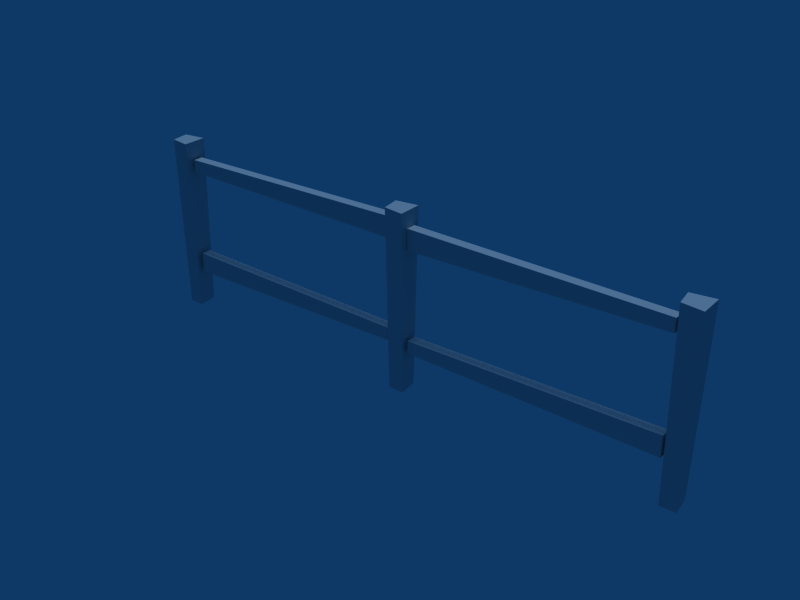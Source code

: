 # Source: fence.blend  (saved by Blender 2.72.0; exported with 4.5.12 LTS)
import bpy
from mathutils import Matrix  # noqa: F401  (used for matrix-valued properties, if any)

bpy.ops.wm.read_factory_settings(use_empty=True)
scene = bpy.context.scene
scene.name = 'Scene'

# ---- collections
col_collection_1 = bpy.data.collections.new('Collection 1'); scene.collection.children.link(col_collection_1)

# ---- materials (node trees are filled in below, after node groups)
mat_material = bpy.data.materials.new('Material')
mat_material.alpha_threshold = 0.0
mat_material.roughness = 0.5
mat_material.line_color = (0.0, 0.0, 0.0, 1.0)

# ---- material node trees

# ---- world
world_world = bpy.data.worlds.new('World'); scene.world = world_world
world_world.color = (0.05656, 0.2208, 0.4)
world_world.use_sun_shadow = False
world_world.sun_shadow_jitter_overblur = 0.0
world_world.cycles.sampling_method = 'MANUAL'
world_world.cycles.sample_map_resolution = 256

# ---- lights
light_hemi = bpy.data.lights.new('Hemi', 'SUN')
light_hemi.transmission_factor = 0.0
light_hemi.angle = 0.1993
light_hemi.energy = 1.0
light_hemi.shadow_buffer_clip_start = 0.5
light_hemi.shadow_soft_size = 0.1
light_hemi.shadow_cascade_max_distance = 1000.0
light_hemi.cycles.use_multiple_importance_sampling = False

# ---- meshes
me_cylinder_002 = bpy.data.meshes.new('Cylinder.002')
me_cylinder_002.from_pydata([(0.5429, 0.5429, -11.97), (0.6384, 0.4266, -11.97), (0.7094, 0.2938, -11.97), (0.7531, 0.1498, -11.97), (0.7678, 1.112e-07, -11.97), (0.7531, -0.1498, -11.97), (0.7094, -0.2938, -11.97), (0.6384, -0.4266, -11.97), (0.5429, -0.5429, -11.97), (0.4266, -0.6384, -11.97), (0.2938, -0.7094, -11.97), (0.1498, -0.7531, -11.97), (-1.764e-07, -0.7678, -11.97), (-0.1498, -0.7531, -11.97), (-0.2938, -0.7094, -11.97), (-0.4266, -0.6384, -11.97), (-0.5429, -0.5429, -11.97), (-0.6384, -0.4266, -11.97), (-0.7094, -0.2938, -11.97), (-0.7531, -0.1498, -11.97), (-0.7678, 7.947e-07, -11.97), (-0.7531, 0.1498, -11.97), (-0.7094, 0.2938, -11.97), (-0.6384, 0.4266, -11.97), (-0.5429, 0.5429, -11.97), (-0.4266, 0.6384, -11.97), (-0.2938, 0.7094, -11.97), (-0.1498, 0.7531, -11.97), (1.306e-06, 0.7678, -11.97), (0.1498, 0.7531, -11.97), (0.2938, 0.7094, -11.97), (0.4266, 0.6384, -11.97), (0.7071, 0.7071, 1.0), (0.8315, 0.5556, 1.0), (0.9239, 0.3827, 1.0), (0.9808, 0.1951, 1.0), (1.0, -2.245e-06, 1.0), (0.9808, -0.1951, 1.0), (0.9239, -0.3827, 1.0), (0.8315, -0.5556, 1.0), (0.7071, -0.7071, 1.0), (0.5556, -0.8315, 1.0), (0.3827, -0.9239, 1.0), (0.1951, -0.9808, 1.0), (9.298e-07, -1.0, 1.0), (-0.1951, -0.9808, 1.0), (-0.3827, -0.9239, 1.0), (-0.5556, -0.8315, 1.0), (-0.7071, -0.7071, 1.0), (-0.8315, -0.5556, 1.0), (-0.9239, -0.3827, 1.0), (-0.9808, -0.1951, 1.0), (-1.0, -4.105e-06, 1.0), (-0.9808, 0.1951, 1.0), (-0.9239, 0.3827, 1.0), (-0.8315, 0.5556, 1.0), (-0.7071, 0.7071, 1.0), (-0.5556, 0.8315, 1.0), (-0.3827, 0.9239, 1.0), (-0.1951, 0.9808, 1.0), (-7.28e-06, 1.0, 1.0), (0.1951, 0.9808, 1.0), (0.3827, 0.9239, 1.0), (0.5556, 0.8315, 1.0), (7.381e-08, 5.326e-08, -11.97), (0.0, 0.0, 1.0)], [], [(64, 0, 1), (65, 33, 32), (64, 1, 2), (65, 34, 33), (64, 2, 3), (65, 35, 34), (64, 3, 4), (65, 36, 35), (64, 4, 5), (65, 37, 36), (64, 5, 6), (65, 38, 37), (64, 6, 7), (65, 39, 38), (64, 7, 8), (65, 40, 39), (64, 8, 9), (65, 41, 40), (64, 9, 10), (65, 42, 41), (64, 10, 11), (65, 43, 42), (64, 11, 12), (65, 44, 43), (64, 12, 13), (65, 45, 44), (64, 13, 14), (65, 46, 45), (64, 14, 15), (65, 47, 46), (64, 15, 16), (65, 48, 47), (64, 16, 17), (65, 49, 48), (64, 17, 18), (65, 50, 49), (64, 18, 19), (65, 51, 50), (64, 19, 20), (65, 52, 51), (64, 20, 21), (65, 53, 52), (64, 21, 22), (65, 54, 53), (64, 22, 23), (65, 55, 54), (64, 23, 24), (65, 56, 55), (64, 24, 25), (65, 57, 56), (64, 25, 26), (65, 58, 57), (64, 26, 27), (65, 59, 58), (64, 27, 28), (65, 60, 59), (64, 28, 29), (65, 61, 60), (64, 29, 30), (65, 62, 61), (64, 30, 31), (65, 63, 62), (31, 0, 64), (65, 32, 63), (0, 32, 33, 1), (1, 33, 34, 2), (2, 34, 35, 3), (3, 35, 36, 4), (4, 36, 37, 5), (5, 37, 38, 6), (6, 38, 39, 7), (7, 39, 40, 8), (8, 40, 41, 9), (9, 41, 42, 10), (10, 42, 43, 11), (11, 43, 44, 12), (12, 44, 45, 13), (13, 45, 46, 14), (14, 46, 47, 15), (15, 47, 48, 16), (16, 48, 49, 17), (17, 49, 50, 18), (18, 50, 51, 19), (19, 51, 52, 20), (20, 52, 53, 21), (21, 53, 54, 22), (22, 54, 55, 23), (23, 55, 56, 24), (24, 56, 57, 25), (25, 57, 58, 26), (26, 58, 59, 27), (27, 59, 60, 28), (28, 60, 61, 29), (29, 61, 62, 30), (30, 62, 63, 31), (32, 0, 31, 63)])
_uv = me_cylinder_002.uv_layers.new(name='UVTex')
_uv.uv.foreach_set('vector', [0.8391, 0.2123, 0.8098, 0.2689, 0.7916, 0.2644, 0.8694, 0.07669, 0.995, 0.05432, 1.0, 0.06913, 0.8391, 0.2123, 0.7916, 0.2644, 0.7751, 0.258, 0.8694, 0.07669, 0.9851, 0.04036, 0.995, 0.05432, 0.8391, 0.2123, 0.7751, 0.258, 0.7612, 0.2498, 0.8694, 0.07669, 0.9708, 0.0278, 0.9851, 0.04036, 0.8391, 0.2123, 0.7612, 0.2498, 0.7502, 0.2401, 0.8694, 0.07669, 0.9527, 0.01712, 0.9708, 0.0278, 0.8391, 0.2123, 0.7502, 0.2401, 0.7426, 0.2294, 0.8694, 0.07669, 0.9313, 0.008728, 0.9527, 0.01712, 0.8391, 0.2123, 0.7426, 0.2294, 0.7388, 0.2181, 0.8694, 0.07669, 0.9075, 0.002947, 0.9313, 0.008728, 0.8391, 0.2123, 0.7388, 0.2181, 0.7388, 0.2065, 0.8694, 0.07669, 0.8823, 0.0, 0.9075, 0.002947, 0.8391, 0.2123, 0.7388, 0.2065, 0.7426, 0.1951, 0.8694, 0.07669, 0.8565, 1.837e-08, 0.8823, 0.0, 0.8391, 0.2123, 0.7426, 0.1951, 0.7502, 0.1844, 0.8694, 0.07669, 0.8313, 0.002947, 0.8565, 1.837e-08, 0.8391, 0.2123, 0.7502, 0.1844, 0.7612, 0.1747, 0.8694, 0.07669, 0.8075, 0.008728, 0.8313, 0.002947, 0.8391, 0.2123, 0.7612, 0.1747, 0.7751, 0.1665, 0.8694, 0.07669, 0.7861, 0.01712, 0.8075, 0.008728, 0.8391, 0.2123, 0.7751, 0.1665, 0.7916, 0.1601, 0.8694, 0.07669, 0.768, 0.0278, 0.7861, 0.01712, 0.8391, 0.2123, 0.7916, 0.1601, 0.8098, 0.1556, 0.8694, 0.07669, 0.7537, 0.04036, 0.768, 0.0278, 0.8391, 0.2123, 0.8098, 0.1556, 0.8292, 0.1534, 0.8694, 0.07669, 0.7438, 0.05432, 0.7537, 0.04036, 0.8391, 0.2123, 0.8292, 0.1534, 0.8489, 0.1534, 0.8694, 0.07669, 0.7388, 0.06913, 0.7438, 0.05432, 0.8391, 0.2123, 0.8489, 0.1534, 0.8683, 0.1556, 0.8694, 0.07669, 0.7388, 0.08424, 0.7388, 0.06913, 0.8391, 0.2123, 0.8683, 0.1556, 0.8866, 0.1601, 0.8694, 0.07669, 0.7438, 0.09905, 0.7388, 0.08424, 0.8391, 0.2123, 0.8866, 0.1601, 0.903, 0.1665, 0.8694, 0.07669, 0.7537, 0.113, 0.7438, 0.09905, 0.8391, 0.2123, 0.903, 0.1665, 0.917, 0.1747, 0.8694, 0.07669, 0.768, 0.1256, 0.7537, 0.113, 0.8391, 0.2123, 0.917, 0.1747, 0.9279, 0.1844, 0.8694, 0.07669, 0.7861, 0.1363, 0.768, 0.1256, 0.8391, 0.2123, 0.9279, 0.1844, 0.9355, 0.1951, 0.8694, 0.07669, 0.8075, 0.1446, 0.7861, 0.1363, 0.8391, 0.2123, 0.9355, 0.1951, 0.9393, 0.2065, 0.8694, 0.07669, 0.8313, 0.1504, 0.8075, 0.1446, 0.8391, 0.2123, 0.9393, 0.2065, 0.9393, 0.2181, 0.8694, 0.07669, 0.8565, 0.1534, 0.8313, 0.1504, 0.8391, 0.2123, 0.9393, 0.2181, 0.9355, 0.2294, 0.8694, 0.07669, 0.8823, 0.1534, 0.8565, 0.1534, 0.8391, 0.2123, 0.9355, 0.2294, 0.9279, 0.2401, 0.8694, 0.07669, 0.9075, 0.1504, 0.8823, 0.1534, 0.8391, 0.2123, 0.9279, 0.2401, 0.917, 0.2498, 0.8694, 0.07669, 0.9313, 0.1446, 0.9075, 0.1504, 0.8391, 0.2123, 0.917, 0.2498, 0.903, 0.258, 0.8694, 0.07669, 0.9527, 0.1363, 0.9313, 0.1446, 0.8391, 0.2123, 0.903, 0.258, 0.8866, 0.2644, 0.8694, 0.07669, 0.9708, 0.1256, 0.9527, 0.1363, 0.8391, 0.2123, 0.8866, 0.2644, 0.8683, 0.2689, 0.8694, 0.07669, 0.9851, 0.113, 0.9708, 0.1256, 0.8391, 0.2123, 0.8683, 0.2689, 0.8489, 0.2711, 0.8694, 0.07669, 0.995, 0.09906, 0.9851, 0.113, 0.8391, 0.2123, 0.8489, 0.2711, 0.8292, 0.2711, 0.8694, 0.07669, 1.0, 0.08424, 0.995, 0.09906, 0.8292, 0.2711, 0.8098, 0.2689, 0.8391, 0.2123, 0.8694, 0.07669, 1.0, 0.06913, 1.0, 0.08424, 0.6602, 0.9995, 0.6684, 4.636e-05, 0.6936, 0.0001464, 0.6796, 0.9996, 0.6796, 0.9996, 0.6936, 0.0001464, 0.7174, 0.0002963, 0.6978, 0.9997, 0.6978, 0.9997, 0.7174, 0.0002963, 0.7388, 0.0004903, 0.7142, 0.9998, 0.4059, 0.9997, 0.3876, 0.0003554, 0.4058, 0.0001903, 0.4199, 0.9996, 0.4199, 0.9996, 0.4058, 0.0001903, 0.4272, 7.339e-05, 0.4363, 0.9995, 0.4363, 0.9995, 0.4272, 7.339e-05, 0.4509, 9.122e-06, 0.4546, 0.9995, 0.4546, 0.9995, 0.4509, 9.122e-06, 0.4762, 0.0, 0.4739, 0.9994, 0.4739, 0.9994, 0.4762, 0.0, 0.5019, 4.633e-05, 0.4937, 0.9995, 0.4937, 0.9995, 0.5019, 4.633e-05, 0.5271, 0.0001464, 0.5131, 0.9996, 0.5131, 0.9996, 0.5271, 0.0001464, 0.5509, 0.0002963, 0.5313, 0.9997, 0.5313, 0.9997, 0.5509, 0.0002963, 0.5723, 0.0004902, 0.5477, 0.9998, 0.01833, 0.9997, 0.0, 0.0003554, 0.01819, 0.0001903, 0.0323, 0.9996, 0.0323, 0.9996, 0.01819, 0.0001903, 0.03958, 7.339e-05, 0.04873, 0.9995, 0.04873, 0.9995, 0.03958, 7.339e-05, 0.06335, 9.131e-06, 0.06698, 0.9995, 0.06698, 0.9995, 0.06335, 9.131e-06, 0.08858, 0.0, 0.08635, 0.9994, 0.08635, 0.9994, 0.08858, 0.0, 0.1143, 4.634e-05, 0.1061, 0.9995, 0.1061, 0.9995, 0.1143, 4.634e-05, 0.1395, 0.0001464, 0.1255, 0.9996, 0.1255, 0.9996, 0.1395, 0.0001464, 0.1633, 0.0002963, 0.1437, 0.9997, 0.1437, 0.9997, 0.1633, 0.0002963, 0.1847, 0.0004902, 0.1601, 0.9998, 0.1601, 0.9998, 0.1847, 0.0004902, 0.2029, 0.0007209, 0.1741, 1.0, 0.363, 0.0, 0.3876, 0.9993, 0.3662, 0.9995, 0.3466, 0.000149, 0.3466, 0.000149, 0.3662, 0.9995, 0.3424, 0.9997, 0.3284, 0.000264, 0.3284, 0.000264, 0.3424, 0.9997, 0.3172, 0.9998, 0.309, 0.0003408, 0.309, 0.0003408, 0.3172, 0.9998, 0.2915, 0.9998, 0.2892, 0.0003764, 0.2892, 0.0003764, 0.2915, 0.9998, 0.2662, 0.9998, 0.2699, 0.0003693, 0.2699, 0.0003693, 0.2662, 0.9998, 0.2425, 0.9997, 0.2516, 0.0003202, 0.2516, 0.0003202, 0.2425, 0.9997, 0.2211, 0.9996, 0.2352, 0.0002302, 0.2352, 0.0002302, 0.2211, 0.9996, 0.2029, 0.9995, 0.2212, 0.0001036, 0.5864, 0.9996, 0.5723, 0.0001903, 0.5937, 7.341e-05, 0.6028, 0.9995, 0.6028, 0.9995, 0.5937, 7.341e-05, 0.6174, 9.122e-06, 0.6211, 0.9995, 0.6211, 0.9995, 0.6174, 9.122e-06, 0.6427, 0.0, 0.6404, 0.9994, 0.6684, 4.636e-05, 0.6602, 0.9995, 0.6404, 0.9994, 0.6427, 0.0])
me_cylinder_002.materials.append(mat_material)
me_cylinder_002.use_remesh_preserve_volume = False
me_cylinder_002.use_remesh_preserve_attributes = False
me_cylinder_002.use_mirror_vertex_groups = False
me_cylinder_002.update()
me_cube_003 = bpy.data.meshes.new('Cube.003')
me_cube_003.from_pydata([(-2.811, -0.8792, -0.2011), (-2.811, -1.0, -0.2011), (-2.811, -1.0, -0.04881), (-2.811, -0.8792, -0.04881), (0.2011, -0.8792, -0.2011), (0.2011, -1.0, -0.2011), (0.2011, -1.0, 0.04353), (0.2011, -0.8792, 0.04353)], [], [(0, 1, 2, 3), (4, 7, 6, 5), (0, 4, 5, 1), (1, 5, 6, 2), (2, 6, 7, 3), (4, 0, 3, 7)])
_uv = me_cube_003.uv_layers.new(name='UVTex')
_uv.uv.foreach_set('vector', [0.8604, 0.08139, 0.9991, 0.08127, 0.9997, 0.1318, 0.8609, 0.1319, 0.8604, 0.08115, 0.8612, 0.0, 1.0, 0.0001228, 0.9991, 0.08127, 0.7007, 0.0, 0.7114, 0.9994, 0.5726, 0.9995, 0.562, 0.0001228, 0.2916, 0.9997, 0.281, 0.0002489, 0.562, 0.0, 0.4665, 0.9995, 0.8501, 0.0, 0.8604, 0.9999, 0.7216, 1.0, 0.7114, 0.0001181, 0.0, 0.9994, 0.01062, 0.0, 0.1855, 0.0001549, 0.281, 0.9997])
me_cube_003.materials.append(mat_material)
me_cube_003.use_remesh_preserve_volume = False
me_cube_003.use_remesh_preserve_attributes = False
me_cube_003.use_mirror_vertex_groups = False
me_cube_003.update()
me_cube_002 = bpy.data.meshes.new('Cube.002')
me_cube_002.from_pydata([(-2.811, -0.8792, -0.2011), (-2.811, -1.0, -0.2011), (-2.811, -1.0, -0.04881), (-2.811, -0.8792, -0.04881), (0.2011, -0.8792, -0.2011), (0.2011, -1.0, -0.2011), (0.2011, -1.0, 0.04353), (0.2011, -0.8792, 0.04353)], [], [(0, 1, 2, 3), (4, 7, 6, 5), (0, 4, 5, 1), (1, 5, 6, 2), (2, 6, 7, 3), (4, 0, 3, 7)])
_uv = me_cube_002.uv_layers.new(name='UVTex')
_uv.uv.foreach_set('vector', [0.8604, 0.08139, 0.9991, 0.08127, 0.9997, 0.1318, 0.8609, 0.1319, 0.8604, 0.08115, 0.8612, 0.0, 1.0, 0.0001228, 0.9991, 0.08127, 0.7007, 0.0, 0.7114, 0.9994, 0.5726, 0.9995, 0.562, 0.0001228, 0.2916, 0.9997, 0.281, 0.0002489, 0.562, 0.0, 0.4665, 0.9995, 0.8501, 0.0, 0.8604, 0.9999, 0.7216, 1.0, 0.7114, 0.0001181, 0.0, 0.9994, 0.01062, 0.0, 0.1855, 0.0001549, 0.281, 0.9997])
me_cube_002.materials.append(mat_material)
me_cube_002.use_remesh_preserve_volume = False
me_cube_002.use_remesh_preserve_attributes = False
me_cube_002.use_mirror_vertex_groups = False
me_cube_002.update()
me_cube_001 = bpy.data.meshes.new('Cube.001')
me_cube_001.from_pydata([(-2.811, -0.8792, -0.2011), (-2.811, -1.0, -0.2011), (-2.811, -1.0, -0.04881), (-2.811, -0.8792, -0.04881), (0.2011, -0.8792, -0.2011), (0.2011, -1.0, -0.2011), (0.2011, -1.0, 0.04353), (0.2011, -0.8792, 0.04353)], [], [(0, 1, 2, 3), (4, 7, 6, 5), (0, 4, 5, 1), (1, 5, 6, 2), (2, 6, 7, 3), (4, 0, 3, 7)])
_uv = me_cube_001.uv_layers.new(name='UVTex')
_uv.uv.foreach_set('vector', [0.8604, 0.08139, 0.9991, 0.08127, 0.9997, 0.1318, 0.8609, 0.1319, 0.8604, 0.08115, 0.8612, 0.0, 1.0, 0.0001228, 0.9991, 0.08127, 0.7007, 0.0, 0.7114, 0.9994, 0.5726, 0.9995, 0.562, 0.0001228, 0.2916, 0.9997, 0.281, 0.0002489, 0.562, 0.0, 0.4665, 0.9995, 0.8501, 0.0, 0.8604, 0.9999, 0.7216, 1.0, 0.7114, 0.0001181, 0.0, 0.9994, 0.01062, 0.0, 0.1855, 0.0001549, 0.281, 0.9997])
me_cube_001.materials.append(mat_material)
me_cube_001.use_remesh_preserve_volume = False
me_cube_001.use_remesh_preserve_attributes = False
me_cube_001.use_mirror_vertex_groups = False
me_cube_001.update()
me_cylinder_001 = bpy.data.meshes.new('Cylinder.001')
me_cylinder_001.from_pydata([(0.5429, 0.5429, -11.97), (0.6384, 0.4266, -11.97), (0.7094, 0.2938, -11.97), (0.7531, 0.1498, -11.97), (0.7678, 1.112e-07, -11.97), (0.7531, -0.1498, -11.97), (0.7094, -0.2938, -11.97), (0.6384, -0.4266, -11.97), (0.5429, -0.5429, -11.97), (0.4266, -0.6384, -11.97), (0.2938, -0.7094, -11.97), (0.1498, -0.7531, -11.97), (-1.764e-07, -0.7678, -11.97), (-0.1498, -0.7531, -11.97), (-0.2938, -0.7094, -11.97), (-0.4266, -0.6384, -11.97), (-0.5429, -0.5429, -11.97), (-0.6384, -0.4266, -11.97), (-0.7094, -0.2938, -11.97), (-0.7531, -0.1498, -11.97), (-0.7678, 7.947e-07, -11.97), (-0.7531, 0.1498, -11.97), (-0.7094, 0.2938, -11.97), (-0.6384, 0.4266, -11.97), (-0.5429, 0.5429, -11.97), (-0.4266, 0.6384, -11.97), (-0.2938, 0.7094, -11.97), (-0.1498, 0.7531, -11.97), (1.306e-06, 0.7678, -11.97), (0.1498, 0.7531, -11.97), (0.2938, 0.7094, -11.97), (0.4266, 0.6384, -11.97), (0.7071, 0.7071, 1.0), (0.8315, 0.5556, 1.0), (0.9239, 0.3827, 1.0), (0.9808, 0.1951, 1.0), (1.0, -2.245e-06, 1.0), (0.9808, -0.1951, 1.0), (0.9239, -0.3827, 1.0), (0.8315, -0.5556, 1.0), (0.7071, -0.7071, 1.0), (0.5556, -0.8315, 1.0), (0.3827, -0.9239, 1.0), (0.1951, -0.9808, 1.0), (9.298e-07, -1.0, 1.0), (-0.1951, -0.9808, 1.0), (-0.3827, -0.9239, 1.0), (-0.5556, -0.8315, 1.0), (-0.7071, -0.7071, 1.0), (-0.8315, -0.5556, 1.0), (-0.9239, -0.3827, 1.0), (-0.9808, -0.1951, 1.0), (-1.0, -4.105e-06, 1.0), (-0.9808, 0.1951, 1.0), (-0.9239, 0.3827, 1.0), (-0.8315, 0.5556, 1.0), (-0.7071, 0.7071, 1.0), (-0.5556, 0.8315, 1.0), (-0.3827, 0.9239, 1.0), (-0.1951, 0.9808, 1.0), (-7.28e-06, 1.0, 1.0), (0.1951, 0.9808, 1.0), (0.3827, 0.9239, 1.0), (0.5556, 0.8315, 1.0), (7.381e-08, 5.326e-08, -11.97), (0.0, 0.0, 1.0)], [], [(64, 0, 1), (65, 33, 32), (64, 1, 2), (65, 34, 33), (64, 2, 3), (65, 35, 34), (64, 3, 4), (65, 36, 35), (64, 4, 5), (65, 37, 36), (64, 5, 6), (65, 38, 37), (64, 6, 7), (65, 39, 38), (64, 7, 8), (65, 40, 39), (64, 8, 9), (65, 41, 40), (64, 9, 10), (65, 42, 41), (64, 10, 11), (65, 43, 42), (64, 11, 12), (65, 44, 43), (64, 12, 13), (65, 45, 44), (64, 13, 14), (65, 46, 45), (64, 14, 15), (65, 47, 46), (64, 15, 16), (65, 48, 47), (64, 16, 17), (65, 49, 48), (64, 17, 18), (65, 50, 49), (64, 18, 19), (65, 51, 50), (64, 19, 20), (65, 52, 51), (64, 20, 21), (65, 53, 52), (64, 21, 22), (65, 54, 53), (64, 22, 23), (65, 55, 54), (64, 23, 24), (65, 56, 55), (64, 24, 25), (65, 57, 56), (64, 25, 26), (65, 58, 57), (64, 26, 27), (65, 59, 58), (64, 27, 28), (65, 60, 59), (64, 28, 29), (65, 61, 60), (64, 29, 30), (65, 62, 61), (64, 30, 31), (65, 63, 62), (31, 0, 64), (65, 32, 63), (0, 32, 33, 1), (1, 33, 34, 2), (2, 34, 35, 3), (3, 35, 36, 4), (4, 36, 37, 5), (5, 37, 38, 6), (6, 38, 39, 7), (7, 39, 40, 8), (8, 40, 41, 9), (9, 41, 42, 10), (10, 42, 43, 11), (11, 43, 44, 12), (12, 44, 45, 13), (13, 45, 46, 14), (14, 46, 47, 15), (15, 47, 48, 16), (16, 48, 49, 17), (17, 49, 50, 18), (18, 50, 51, 19), (19, 51, 52, 20), (20, 52, 53, 21), (21, 53, 54, 22), (22, 54, 55, 23), (23, 55, 56, 24), (24, 56, 57, 25), (25, 57, 58, 26), (26, 58, 59, 27), (27, 59, 60, 28), (28, 60, 61, 29), (29, 61, 62, 30), (30, 62, 63, 31), (32, 0, 31, 63)])
_uv = me_cylinder_001.uv_layers.new(name='UVTex')
_uv.uv.foreach_set('vector', [0.8391, 0.2123, 0.8098, 0.2689, 0.7916, 0.2644, 0.8694, 0.07669, 0.995, 0.05432, 1.0, 0.06913, 0.8391, 0.2123, 0.7916, 0.2644, 0.7751, 0.258, 0.8694, 0.07669, 0.9851, 0.04036, 0.995, 0.05432, 0.8391, 0.2123, 0.7751, 0.258, 0.7612, 0.2498, 0.8694, 0.07669, 0.9708, 0.0278, 0.9851, 0.04036, 0.8391, 0.2123, 0.7612, 0.2498, 0.7502, 0.2401, 0.8694, 0.07669, 0.9527, 0.01712, 0.9708, 0.0278, 0.8391, 0.2123, 0.7502, 0.2401, 0.7426, 0.2294, 0.8694, 0.07669, 0.9313, 0.008728, 0.9527, 0.01712, 0.8391, 0.2123, 0.7426, 0.2294, 0.7388, 0.2181, 0.8694, 0.07669, 0.9075, 0.002947, 0.9313, 0.008728, 0.8391, 0.2123, 0.7388, 0.2181, 0.7388, 0.2065, 0.8694, 0.07669, 0.8823, 0.0, 0.9075, 0.002947, 0.8391, 0.2123, 0.7388, 0.2065, 0.7426, 0.1951, 0.8694, 0.07669, 0.8565, 1.837e-08, 0.8823, 0.0, 0.8391, 0.2123, 0.7426, 0.1951, 0.7502, 0.1844, 0.8694, 0.07669, 0.8313, 0.002947, 0.8565, 1.837e-08, 0.8391, 0.2123, 0.7502, 0.1844, 0.7612, 0.1747, 0.8694, 0.07669, 0.8075, 0.008728, 0.8313, 0.002947, 0.8391, 0.2123, 0.7612, 0.1747, 0.7751, 0.1665, 0.8694, 0.07669, 0.7861, 0.01712, 0.8075, 0.008728, 0.8391, 0.2123, 0.7751, 0.1665, 0.7916, 0.1601, 0.8694, 0.07669, 0.768, 0.0278, 0.7861, 0.01712, 0.8391, 0.2123, 0.7916, 0.1601, 0.8098, 0.1556, 0.8694, 0.07669, 0.7537, 0.04036, 0.768, 0.0278, 0.8391, 0.2123, 0.8098, 0.1556, 0.8292, 0.1534, 0.8694, 0.07669, 0.7438, 0.05432, 0.7537, 0.04036, 0.8391, 0.2123, 0.8292, 0.1534, 0.8489, 0.1534, 0.8694, 0.07669, 0.7388, 0.06913, 0.7438, 0.05432, 0.8391, 0.2123, 0.8489, 0.1534, 0.8683, 0.1556, 0.8694, 0.07669, 0.7388, 0.08424, 0.7388, 0.06913, 0.8391, 0.2123, 0.8683, 0.1556, 0.8866, 0.1601, 0.8694, 0.07669, 0.7438, 0.09905, 0.7388, 0.08424, 0.8391, 0.2123, 0.8866, 0.1601, 0.903, 0.1665, 0.8694, 0.07669, 0.7537, 0.113, 0.7438, 0.09905, 0.8391, 0.2123, 0.903, 0.1665, 0.917, 0.1747, 0.8694, 0.07669, 0.768, 0.1256, 0.7537, 0.113, 0.8391, 0.2123, 0.917, 0.1747, 0.9279, 0.1844, 0.8694, 0.07669, 0.7861, 0.1363, 0.768, 0.1256, 0.8391, 0.2123, 0.9279, 0.1844, 0.9355, 0.1951, 0.8694, 0.07669, 0.8075, 0.1446, 0.7861, 0.1363, 0.8391, 0.2123, 0.9355, 0.1951, 0.9393, 0.2065, 0.8694, 0.07669, 0.8313, 0.1504, 0.8075, 0.1446, 0.8391, 0.2123, 0.9393, 0.2065, 0.9393, 0.2181, 0.8694, 0.07669, 0.8565, 0.1534, 0.8313, 0.1504, 0.8391, 0.2123, 0.9393, 0.2181, 0.9355, 0.2294, 0.8694, 0.07669, 0.8823, 0.1534, 0.8565, 0.1534, 0.8391, 0.2123, 0.9355, 0.2294, 0.9279, 0.2401, 0.8694, 0.07669, 0.9075, 0.1504, 0.8823, 0.1534, 0.8391, 0.2123, 0.9279, 0.2401, 0.917, 0.2498, 0.8694, 0.07669, 0.9313, 0.1446, 0.9075, 0.1504, 0.8391, 0.2123, 0.917, 0.2498, 0.903, 0.258, 0.8694, 0.07669, 0.9527, 0.1363, 0.9313, 0.1446, 0.8391, 0.2123, 0.903, 0.258, 0.8866, 0.2644, 0.8694, 0.07669, 0.9708, 0.1256, 0.9527, 0.1363, 0.8391, 0.2123, 0.8866, 0.2644, 0.8683, 0.2689, 0.8694, 0.07669, 0.9851, 0.113, 0.9708, 0.1256, 0.8391, 0.2123, 0.8683, 0.2689, 0.8489, 0.2711, 0.8694, 0.07669, 0.995, 0.09906, 0.9851, 0.113, 0.8391, 0.2123, 0.8489, 0.2711, 0.8292, 0.2711, 0.8694, 0.07669, 1.0, 0.08424, 0.995, 0.09906, 0.8292, 0.2711, 0.8098, 0.2689, 0.8391, 0.2123, 0.8694, 0.07669, 1.0, 0.06913, 1.0, 0.08424, 0.6602, 0.9995, 0.6684, 4.636e-05, 0.6936, 0.0001464, 0.6796, 0.9996, 0.6796, 0.9996, 0.6936, 0.0001464, 0.7174, 0.0002963, 0.6978, 0.9997, 0.6978, 0.9997, 0.7174, 0.0002963, 0.7388, 0.0004903, 0.7142, 0.9998, 0.4059, 0.9997, 0.3876, 0.0003554, 0.4058, 0.0001903, 0.4199, 0.9996, 0.4199, 0.9996, 0.4058, 0.0001903, 0.4272, 7.339e-05, 0.4363, 0.9995, 0.4363, 0.9995, 0.4272, 7.339e-05, 0.4509, 9.122e-06, 0.4546, 0.9995, 0.4546, 0.9995, 0.4509, 9.122e-06, 0.4762, 0.0, 0.4739, 0.9994, 0.4739, 0.9994, 0.4762, 0.0, 0.5019, 4.633e-05, 0.4937, 0.9995, 0.4937, 0.9995, 0.5019, 4.633e-05, 0.5271, 0.0001464, 0.5131, 0.9996, 0.5131, 0.9996, 0.5271, 0.0001464, 0.5509, 0.0002963, 0.5313, 0.9997, 0.5313, 0.9997, 0.5509, 0.0002963, 0.5723, 0.0004902, 0.5477, 0.9998, 0.01833, 0.9997, 0.0, 0.0003554, 0.01819, 0.0001903, 0.0323, 0.9996, 0.0323, 0.9996, 0.01819, 0.0001903, 0.03958, 7.339e-05, 0.04873, 0.9995, 0.04873, 0.9995, 0.03958, 7.339e-05, 0.06335, 9.131e-06, 0.06698, 0.9995, 0.06698, 0.9995, 0.06335, 9.131e-06, 0.08858, 0.0, 0.08635, 0.9994, 0.08635, 0.9994, 0.08858, 0.0, 0.1143, 4.634e-05, 0.1061, 0.9995, 0.1061, 0.9995, 0.1143, 4.634e-05, 0.1395, 0.0001464, 0.1255, 0.9996, 0.1255, 0.9996, 0.1395, 0.0001464, 0.1633, 0.0002963, 0.1437, 0.9997, 0.1437, 0.9997, 0.1633, 0.0002963, 0.1847, 0.0004902, 0.1601, 0.9998, 0.1601, 0.9998, 0.1847, 0.0004902, 0.2029, 0.0007209, 0.1741, 1.0, 0.363, 0.0, 0.3876, 0.9993, 0.3662, 0.9995, 0.3466, 0.000149, 0.3466, 0.000149, 0.3662, 0.9995, 0.3424, 0.9997, 0.3284, 0.000264, 0.3284, 0.000264, 0.3424, 0.9997, 0.3172, 0.9998, 0.309, 0.0003408, 0.309, 0.0003408, 0.3172, 0.9998, 0.2915, 0.9998, 0.2892, 0.0003764, 0.2892, 0.0003764, 0.2915, 0.9998, 0.2662, 0.9998, 0.2699, 0.0003693, 0.2699, 0.0003693, 0.2662, 0.9998, 0.2425, 0.9997, 0.2516, 0.0003202, 0.2516, 0.0003202, 0.2425, 0.9997, 0.2211, 0.9996, 0.2352, 0.0002302, 0.2352, 0.0002302, 0.2211, 0.9996, 0.2029, 0.9995, 0.2212, 0.0001036, 0.5864, 0.9996, 0.5723, 0.0001903, 0.5937, 7.341e-05, 0.6028, 0.9995, 0.6028, 0.9995, 0.5937, 7.341e-05, 0.6174, 9.122e-06, 0.6211, 0.9995, 0.6211, 0.9995, 0.6174, 9.122e-06, 0.6427, 0.0, 0.6404, 0.9994, 0.6684, 4.636e-05, 0.6602, 0.9995, 0.6404, 0.9994, 0.6427, 0.0])
me_cylinder_001.materials.append(mat_material)
me_cylinder_001.use_remesh_preserve_volume = False
me_cylinder_001.use_remesh_preserve_attributes = False
me_cylinder_001.use_mirror_vertex_groups = False
me_cylinder_001.update()
me_cylinder = bpy.data.meshes.new('Cylinder')
me_cylinder.from_pydata([(0.5429, 0.5429, -11.97), (0.6384, 0.4266, -11.97), (0.7094, 0.2938, -11.97), (0.7531, 0.1498, -11.97), (0.7678, 1.112e-07, -11.97), (0.7531, -0.1498, -11.97), (0.7094, -0.2938, -11.97), (0.6384, -0.4266, -11.97), (0.5429, -0.5429, -11.97), (0.4266, -0.6384, -11.97), (0.2938, -0.7094, -11.97), (0.1498, -0.7531, -11.97), (-1.764e-07, -0.7678, -11.97), (-0.1498, -0.7531, -11.97), (-0.2938, -0.7094, -11.97), (-0.4266, -0.6384, -11.97), (-0.5429, -0.5429, -11.97), (-0.6384, -0.4266, -11.97), (-0.7094, -0.2938, -11.97), (-0.7531, -0.1498, -11.97), (-0.7678, 7.947e-07, -11.97), (-0.7531, 0.1498, -11.97), (-0.7094, 0.2938, -11.97), (-0.6384, 0.4266, -11.97), (-0.5429, 0.5429, -11.97), (-0.4266, 0.6384, -11.97), (-0.2938, 0.7094, -11.97), (-0.1498, 0.7531, -11.97), (1.306e-06, 0.7678, -11.97), (0.1498, 0.7531, -11.97), (0.2938, 0.7094, -11.97), (0.4266, 0.6384, -11.97), (0.7071, 0.7071, 1.0), (0.8315, 0.5556, 1.0), (0.9239, 0.3827, 1.0), (0.9808, 0.1951, 1.0), (1.0, -2.245e-06, 1.0), (0.9808, -0.1951, 1.0), (0.9239, -0.3827, 1.0), (0.8315, -0.5556, 1.0), (0.7071, -0.7071, 1.0), (0.5556, -0.8315, 1.0), (0.3827, -0.9239, 1.0), (0.1951, -0.9808, 1.0), (9.298e-07, -1.0, 1.0), (-0.1951, -0.9808, 1.0), (-0.3827, -0.9239, 1.0), (-0.5556, -0.8315, 1.0), (-0.7071, -0.7071, 1.0), (-0.8315, -0.5556, 1.0), (-0.9239, -0.3827, 1.0), (-0.9808, -0.1951, 1.0), (-1.0, -4.105e-06, 1.0), (-0.9808, 0.1951, 1.0), (-0.9239, 0.3827, 1.0), (-0.8315, 0.5556, 1.0), (-0.7071, 0.7071, 1.0), (-0.5556, 0.8315, 1.0), (-0.3827, 0.9239, 1.0), (-0.1951, 0.9808, 1.0), (-7.28e-06, 1.0, 1.0), (0.1951, 0.9808, 1.0), (0.3827, 0.9239, 1.0), (0.5556, 0.8315, 1.0), (7.381e-08, 5.326e-08, -11.97), (0.0, 0.0, 1.0)], [], [(64, 0, 1), (65, 33, 32), (64, 1, 2), (65, 34, 33), (64, 2, 3), (65, 35, 34), (64, 3, 4), (65, 36, 35), (64, 4, 5), (65, 37, 36), (64, 5, 6), (65, 38, 37), (64, 6, 7), (65, 39, 38), (64, 7, 8), (65, 40, 39), (64, 8, 9), (65, 41, 40), (64, 9, 10), (65, 42, 41), (64, 10, 11), (65, 43, 42), (64, 11, 12), (65, 44, 43), (64, 12, 13), (65, 45, 44), (64, 13, 14), (65, 46, 45), (64, 14, 15), (65, 47, 46), (64, 15, 16), (65, 48, 47), (64, 16, 17), (65, 49, 48), (64, 17, 18), (65, 50, 49), (64, 18, 19), (65, 51, 50), (64, 19, 20), (65, 52, 51), (64, 20, 21), (65, 53, 52), (64, 21, 22), (65, 54, 53), (64, 22, 23), (65, 55, 54), (64, 23, 24), (65, 56, 55), (64, 24, 25), (65, 57, 56), (64, 25, 26), (65, 58, 57), (64, 26, 27), (65, 59, 58), (64, 27, 28), (65, 60, 59), (64, 28, 29), (65, 61, 60), (64, 29, 30), (65, 62, 61), (64, 30, 31), (65, 63, 62), (31, 0, 64), (65, 32, 63), (0, 32, 33, 1), (1, 33, 34, 2), (2, 34, 35, 3), (3, 35, 36, 4), (4, 36, 37, 5), (5, 37, 38, 6), (6, 38, 39, 7), (7, 39, 40, 8), (8, 40, 41, 9), (9, 41, 42, 10), (10, 42, 43, 11), (11, 43, 44, 12), (12, 44, 45, 13), (13, 45, 46, 14), (14, 46, 47, 15), (15, 47, 48, 16), (16, 48, 49, 17), (17, 49, 50, 18), (18, 50, 51, 19), (19, 51, 52, 20), (20, 52, 53, 21), (21, 53, 54, 22), (22, 54, 55, 23), (23, 55, 56, 24), (24, 56, 57, 25), (25, 57, 58, 26), (26, 58, 59, 27), (27, 59, 60, 28), (28, 60, 61, 29), (29, 61, 62, 30), (30, 62, 63, 31), (32, 0, 31, 63)])
_uv = me_cylinder.uv_layers.new(name='UVTex')
_uv.uv.foreach_set('vector', [0.8391, 0.2123, 0.8098, 0.2689, 0.7916, 0.2644, 0.8694, 0.07669, 0.995, 0.05432, 1.0, 0.06913, 0.8391, 0.2123, 0.7916, 0.2644, 0.7751, 0.258, 0.8694, 0.07669, 0.9851, 0.04036, 0.995, 0.05432, 0.8391, 0.2123, 0.7751, 0.258, 0.7612, 0.2498, 0.8694, 0.07669, 0.9708, 0.0278, 0.9851, 0.04036, 0.8391, 0.2123, 0.7612, 0.2498, 0.7502, 0.2401, 0.8694, 0.07669, 0.9527, 0.01712, 0.9708, 0.0278, 0.8391, 0.2123, 0.7502, 0.2401, 0.7426, 0.2294, 0.8694, 0.07669, 0.9313, 0.008728, 0.9527, 0.01712, 0.8391, 0.2123, 0.7426, 0.2294, 0.7388, 0.2181, 0.8694, 0.07669, 0.9075, 0.002947, 0.9313, 0.008728, 0.8391, 0.2123, 0.7388, 0.2181, 0.7388, 0.2065, 0.8694, 0.07669, 0.8823, 0.0, 0.9075, 0.002947, 0.8391, 0.2123, 0.7388, 0.2065, 0.7426, 0.1951, 0.8694, 0.07669, 0.8565, 1.837e-08, 0.8823, 0.0, 0.8391, 0.2123, 0.7426, 0.1951, 0.7502, 0.1844, 0.8694, 0.07669, 0.8313, 0.002947, 0.8565, 1.837e-08, 0.8391, 0.2123, 0.7502, 0.1844, 0.7612, 0.1747, 0.8694, 0.07669, 0.8075, 0.008728, 0.8313, 0.002947, 0.8391, 0.2123, 0.7612, 0.1747, 0.7751, 0.1665, 0.8694, 0.07669, 0.7861, 0.01712, 0.8075, 0.008728, 0.8391, 0.2123, 0.7751, 0.1665, 0.7916, 0.1601, 0.8694, 0.07669, 0.768, 0.0278, 0.7861, 0.01712, 0.8391, 0.2123, 0.7916, 0.1601, 0.8098, 0.1556, 0.8694, 0.07669, 0.7537, 0.04036, 0.768, 0.0278, 0.8391, 0.2123, 0.8098, 0.1556, 0.8292, 0.1534, 0.8694, 0.07669, 0.7438, 0.05432, 0.7537, 0.04036, 0.8391, 0.2123, 0.8292, 0.1534, 0.8489, 0.1534, 0.8694, 0.07669, 0.7388, 0.06913, 0.7438, 0.05432, 0.8391, 0.2123, 0.8489, 0.1534, 0.8683, 0.1556, 0.8694, 0.07669, 0.7388, 0.08424, 0.7388, 0.06913, 0.8391, 0.2123, 0.8683, 0.1556, 0.8866, 0.1601, 0.8694, 0.07669, 0.7438, 0.09905, 0.7388, 0.08424, 0.8391, 0.2123, 0.8866, 0.1601, 0.903, 0.1665, 0.8694, 0.07669, 0.7537, 0.113, 0.7438, 0.09905, 0.8391, 0.2123, 0.903, 0.1665, 0.917, 0.1747, 0.8694, 0.07669, 0.768, 0.1256, 0.7537, 0.113, 0.8391, 0.2123, 0.917, 0.1747, 0.9279, 0.1844, 0.8694, 0.07669, 0.7861, 0.1363, 0.768, 0.1256, 0.8391, 0.2123, 0.9279, 0.1844, 0.9355, 0.1951, 0.8694, 0.07669, 0.8075, 0.1446, 0.7861, 0.1363, 0.8391, 0.2123, 0.9355, 0.1951, 0.9393, 0.2065, 0.8694, 0.07669, 0.8313, 0.1504, 0.8075, 0.1446, 0.8391, 0.2123, 0.9393, 0.2065, 0.9393, 0.2181, 0.8694, 0.07669, 0.8565, 0.1534, 0.8313, 0.1504, 0.8391, 0.2123, 0.9393, 0.2181, 0.9355, 0.2294, 0.8694, 0.07669, 0.8823, 0.1534, 0.8565, 0.1534, 0.8391, 0.2123, 0.9355, 0.2294, 0.9279, 0.2401, 0.8694, 0.07669, 0.9075, 0.1504, 0.8823, 0.1534, 0.8391, 0.2123, 0.9279, 0.2401, 0.917, 0.2498, 0.8694, 0.07669, 0.9313, 0.1446, 0.9075, 0.1504, 0.8391, 0.2123, 0.917, 0.2498, 0.903, 0.258, 0.8694, 0.07669, 0.9527, 0.1363, 0.9313, 0.1446, 0.8391, 0.2123, 0.903, 0.258, 0.8866, 0.2644, 0.8694, 0.07669, 0.9708, 0.1256, 0.9527, 0.1363, 0.8391, 0.2123, 0.8866, 0.2644, 0.8683, 0.2689, 0.8694, 0.07669, 0.9851, 0.113, 0.9708, 0.1256, 0.8391, 0.2123, 0.8683, 0.2689, 0.8489, 0.2711, 0.8694, 0.07669, 0.995, 0.09906, 0.9851, 0.113, 0.8391, 0.2123, 0.8489, 0.2711, 0.8292, 0.2711, 0.8694, 0.07669, 1.0, 0.08424, 0.995, 0.09906, 0.8292, 0.2711, 0.8098, 0.2689, 0.8391, 0.2123, 0.8694, 0.07669, 1.0, 0.06913, 1.0, 0.08424, 0.6602, 0.9995, 0.6684, 4.636e-05, 0.6936, 0.0001464, 0.6796, 0.9996, 0.6796, 0.9996, 0.6936, 0.0001464, 0.7174, 0.0002963, 0.6978, 0.9997, 0.6978, 0.9997, 0.7174, 0.0002963, 0.7388, 0.0004903, 0.7142, 0.9998, 0.4059, 0.9997, 0.3876, 0.0003554, 0.4058, 0.0001903, 0.4199, 0.9996, 0.4199, 0.9996, 0.4058, 0.0001903, 0.4272, 7.339e-05, 0.4363, 0.9995, 0.4363, 0.9995, 0.4272, 7.339e-05, 0.4509, 9.122e-06, 0.4546, 0.9995, 0.4546, 0.9995, 0.4509, 9.122e-06, 0.4762, 0.0, 0.4739, 0.9994, 0.4739, 0.9994, 0.4762, 0.0, 0.5019, 4.633e-05, 0.4937, 0.9995, 0.4937, 0.9995, 0.5019, 4.633e-05, 0.5271, 0.0001464, 0.5131, 0.9996, 0.5131, 0.9996, 0.5271, 0.0001464, 0.5509, 0.0002963, 0.5313, 0.9997, 0.5313, 0.9997, 0.5509, 0.0002963, 0.5723, 0.0004902, 0.5477, 0.9998, 0.01833, 0.9997, 0.0, 0.0003554, 0.01819, 0.0001903, 0.0323, 0.9996, 0.0323, 0.9996, 0.01819, 0.0001903, 0.03958, 7.339e-05, 0.04873, 0.9995, 0.04873, 0.9995, 0.03958, 7.339e-05, 0.06335, 9.131e-06, 0.06698, 0.9995, 0.06698, 0.9995, 0.06335, 9.131e-06, 0.08858, 0.0, 0.08635, 0.9994, 0.08635, 0.9994, 0.08858, 0.0, 0.1143, 4.634e-05, 0.1061, 0.9995, 0.1061, 0.9995, 0.1143, 4.634e-05, 0.1395, 0.0001464, 0.1255, 0.9996, 0.1255, 0.9996, 0.1395, 0.0001464, 0.1633, 0.0002963, 0.1437, 0.9997, 0.1437, 0.9997, 0.1633, 0.0002963, 0.1847, 0.0004902, 0.1601, 0.9998, 0.1601, 0.9998, 0.1847, 0.0004902, 0.2029, 0.0007209, 0.1741, 1.0, 0.363, 0.0, 0.3876, 0.9993, 0.3662, 0.9995, 0.3466, 0.000149, 0.3466, 0.000149, 0.3662, 0.9995, 0.3424, 0.9997, 0.3284, 0.000264, 0.3284, 0.000264, 0.3424, 0.9997, 0.3172, 0.9998, 0.309, 0.0003408, 0.309, 0.0003408, 0.3172, 0.9998, 0.2915, 0.9998, 0.2892, 0.0003764, 0.2892, 0.0003764, 0.2915, 0.9998, 0.2662, 0.9998, 0.2699, 0.0003693, 0.2699, 0.0003693, 0.2662, 0.9998, 0.2425, 0.9997, 0.2516, 0.0003202, 0.2516, 0.0003202, 0.2425, 0.9997, 0.2211, 0.9996, 0.2352, 0.0002302, 0.2352, 0.0002302, 0.2211, 0.9996, 0.2029, 0.9995, 0.2212, 0.0001036, 0.5864, 0.9996, 0.5723, 0.0001903, 0.5937, 7.341e-05, 0.6028, 0.9995, 0.6028, 0.9995, 0.5937, 7.341e-05, 0.6174, 9.122e-06, 0.6211, 0.9995, 0.6211, 0.9995, 0.6174, 9.122e-06, 0.6427, 0.0, 0.6404, 0.9994, 0.6684, 4.636e-05, 0.6602, 0.9995, 0.6404, 0.9994, 0.6427, 0.0])
me_cylinder.materials.append(mat_material)
me_cylinder.use_remesh_preserve_volume = False
me_cylinder.use_remesh_preserve_attributes = False
me_cylinder.use_mirror_vertex_groups = False
me_cylinder.update()
me_cube = bpy.data.meshes.new('Cube')
me_cube.from_pydata([(-2.811, -0.8792, -0.2011), (-2.811, -1.0, -0.2011), (-2.811, -1.0, -0.04881), (-2.811, -0.8792, -0.04881), (0.2011, -0.8792, -0.2011), (0.2011, -1.0, -0.2011), (0.2011, -1.0, 0.04353), (0.2011, -0.8792, 0.04353)], [], [(0, 1, 2, 3), (4, 7, 6, 5), (0, 4, 5, 1), (1, 5, 6, 2), (2, 6, 7, 3), (4, 0, 3, 7)])
_uv = me_cube.uv_layers.new(name='UVTex')
_uv.uv.foreach_set('vector', [0.8604, 0.08139, 0.9991, 0.08127, 0.9997, 0.1318, 0.8609, 0.1319, 0.8604, 0.08115, 0.8612, 0.0, 1.0, 0.0001228, 0.9991, 0.08127, 0.7007, 0.0, 0.7114, 0.9994, 0.5726, 0.9995, 0.562, 0.0001228, 0.2916, 0.9997, 0.281, 0.0002489, 0.562, 0.0, 0.4665, 0.9995, 0.8501, 0.0, 0.8604, 0.9999, 0.7216, 1.0, 0.7114, 0.0001181, 0.0, 0.9994, 0.01062, 0.0, 0.1855, 0.0001549, 0.281, 0.9997])
me_cube.materials.append(mat_material)
me_cube.use_remesh_preserve_volume = False
me_cube.use_remesh_preserve_attributes = False
me_cube.use_mirror_vertex_groups = False
me_cube.update()

# ---- objects
ob_hemi = bpy.data.objects.new('Hemi', light_hemi)
ob_cylinder_002 = bpy.data.objects.new('Cylinder.002', me_cylinder_002)
ob_cube_003 = bpy.data.objects.new('Cube.003', me_cube_003)
ob_cube_002 = bpy.data.objects.new('Cube.002', me_cube_002)
ob_cube_001 = bpy.data.objects.new('Cube.001', me_cube_001)
ob_cylinder_001 = bpy.data.objects.new('Cylinder.001', me_cylinder_001)
ob_cylinder = bpy.data.objects.new('Cylinder', me_cylinder)
ob_cube = bpy.data.objects.new('Cube', me_cube)

# ---- transforms, parenting, visibility, modifiers, constraints
ob_hemi.location = (-1.058, -1.264, 2.364)
ob_hemi.lineart.crease_threshold = 0.0
ob_cylinder_002.location = (1.285, 0.004868, 0.6819)
ob_cylinder_002.scale = (0.06466, 0.06466, 0.06466)
ob_cylinder_002.lock_rotations_4d = False
ob_cylinder_002.empty_display_type = 'ARROWS'
ob_cylinder_002.lineart.crease_threshold = 0.0
_m = ob_cylinder_002.modifiers.new('Decimate', 'DECIMATE')
_m.ratio = 0.0987
ob_cube_003.location = (1.148, 0.377, 0.1777)
ob_cube_003.scale = (0.394, 0.394, 0.394)
ob_cube_003.lock_rotations_4d = False
ob_cube_003.empty_display_type = 'ARROWS'
ob_cube_003.color = (0.0, 0.0, 0.0, 1.0)
ob_cube_003.lineart.crease_threshold = 0.0
ob_cube_002.location = (0.1129, 0.377, 0.592)
ob_cube_002.rotation_euler = (-0.0, 3.142, -0.0)
ob_cube_002.scale = (0.394, 0.394, 0.394)
ob_cube_002.lock_rotations_4d = False
ob_cube_002.empty_display_type = 'ARROWS'
ob_cube_002.color = (0.0, 0.0, 0.0, 1.0)
ob_cube_002.lineart.crease_threshold = 0.0
ob_cube_001.location = (-1.171, 0.377, 0.1053)
ob_cube_001.rotation_euler = (-0.0, 3.142, -0.0)
ob_cube_001.scale = (0.394, 0.394, 0.394)
ob_cube_001.lock_rotations_4d = False
ob_cube_001.empty_display_type = 'ARROWS'
ob_cube_001.color = (0.0, 0.0, 0.0, 1.0)
ob_cube_001.lineart.crease_threshold = 0.0
ob_cylinder_001.location = (-1.305, 0.004868, 0.6819)
ob_cylinder_001.scale = (0.06466, 0.06466, 0.06466)
ob_cylinder_001.lock_rotations_4d = False
ob_cylinder_001.empty_display_type = 'ARROWS'
ob_cylinder_001.lineart.crease_threshold = 0.0
_m = ob_cylinder_001.modifiers.new('Decimate', 'DECIMATE')
_m.ratio = 0.0987
ob_cylinder.location = (-0.01129, 0.004868, 0.6819)
ob_cylinder.scale = (0.06466, 0.06466, 0.06466)
ob_cylinder.lock_rotations_4d = False
ob_cylinder.empty_display_type = 'ARROWS'
ob_cylinder.lineart.crease_threshold = 0.0
_m = ob_cylinder.modifiers.new('Decimate', 'DECIMATE')
_m.ratio = 0.0987
ob_cube.location = (-0.142, 0.377, 0.6819)
ob_cube.scale = (0.394, 0.394, 0.394)
ob_cube.lock_rotations_4d = False
ob_cube.empty_display_type = 'ARROWS'
ob_cube.color = (0.0, 0.0, 0.0, 1.0)
ob_cube.lineart.crease_threshold = 0.0

# ---- collection membership
col_collection_1.objects.link(ob_hemi)
col_collection_1.objects.link(ob_cylinder_002)
col_collection_1.objects.link(ob_cube_003)
col_collection_1.objects.link(ob_cube_002)
col_collection_1.objects.link(ob_cube_001)
col_collection_1.objects.link(ob_cylinder_001)
col_collection_1.objects.link(ob_cylinder)
col_collection_1.objects.link(ob_cube)

# ---- scene / render settings (as saved in the file)
scene.frame_start = 1; scene.frame_end = 250; scene.frame_set(1)
scene.render.engine = 'BLENDER_EEVEE_NEXT'
scene.render.image_settings.file_format = 'JPEG'
scene.render.image_settings.color_mode = 'RGB'
scene.render.image_settings.compression = 90
scene.render.resolution_x = 800
scene.render.resolution_y = 600
scene.render.pixel_aspect_x = 100.0
scene.render.pixel_aspect_y = 100.0
scene.render.fps = 25
scene.render.dither_intensity = 0.0
scene.render.use_compositing = False
scene.render.use_sequencer = False
scene.render.bake_margin = 2
scene.render.bake_bias = 0.0
scene.render.use_stamp_time = False
scene.render.use_stamp_date = False
scene.render.use_stamp_frame = False
scene.render.use_stamp_camera = False
scene.render.use_stamp_scene = False
scene.render.use_stamp_filename = False
scene.render.use_stamp_render_time = False
scene.render.stamp_font_size = 0
scene.cycles.use_denoising = False
scene.cycles.samples = 10
scene.cycles.sampling_pattern = 'TABULATED_SOBOL'
scene.cycles.light_sampling_threshold = 0.0
scene.cycles.use_adaptive_sampling = False
scene.cycles.use_light_tree = False
scene.cycles.blur_glossy = 0.0
scene.cycles.volume_bounces = 1
scene.cycles.pixel_filter_type = 'GAUSSIAN'
scene.cycles.sample_clamp_indirect = 0.0
scene.view_settings.view_transform = 'Raw'
bpy.context.view_layer.update()

# ---- added for rendering (the .blend has no active camera): camera
cam_auto = bpy.data.cameras.new('AutoCamera')
cam_auto.lens = 50.0
cam_auto.sensor_width = 36.0
cam_auto.clip_end = 1000.0
ob_auto_camera = bpy.data.objects.new('AutoCamera', cam_auto)
scene.collection.objects.link(ob_auto_camera)
ob_auto_camera.location = (2.62972, -3.17307, 2.44284)
ob_auto_camera.rotation_euler = (1.09748, -7.21219e-08, 0.694738)
scene.camera = ob_auto_camera
bpy.context.view_layer.update()
